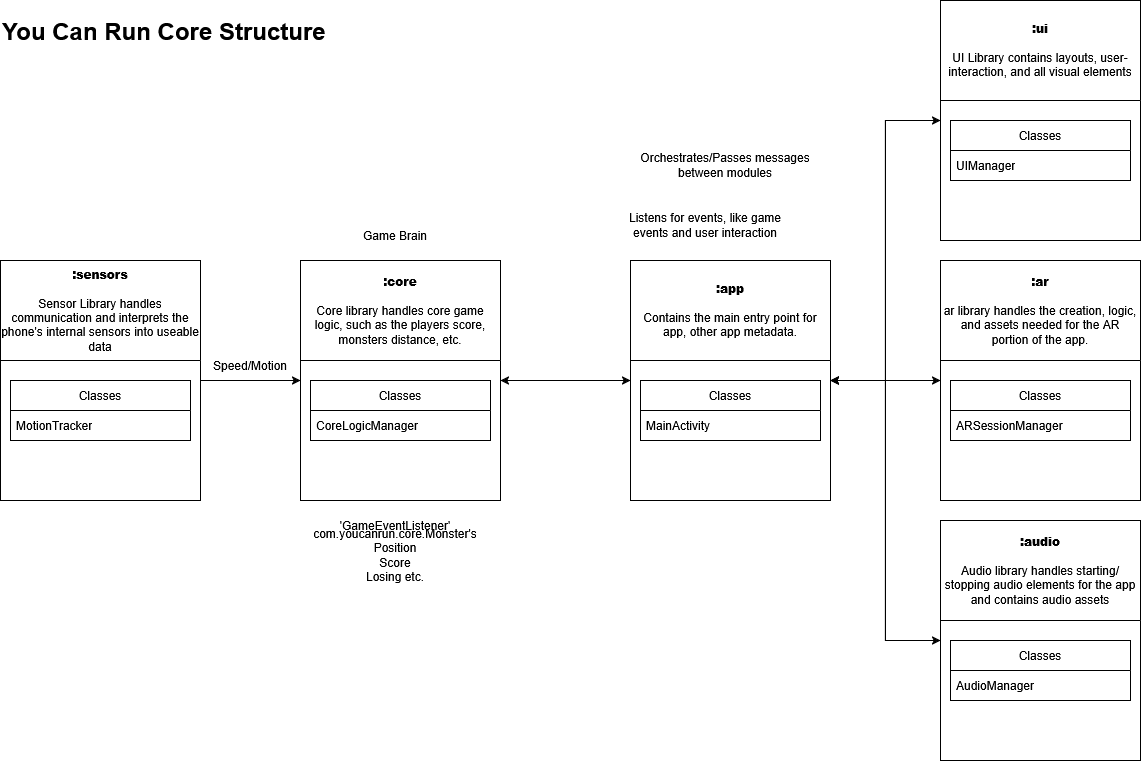

The diagram above was exported from draw.io. Its source (the exported page's mxGraphModel, read from the mxfile embedded in the PNG):
<mxGraphModel dx="2144" dy="890" grid="1" gridSize="10" guides="1" tooltips="1" connect="1" arrows="1" fold="1" page="1" pageScale="1" pageWidth="850" pageHeight="1100" math="0" shadow="0">
  <root>
    <mxCell id="0" />
    <mxCell id="1" parent="0" />
    <mxCell id="8nHcXKAZ5uG0m_UUr_Kl-44" style="edgeStyle=orthogonalEdgeStyle;rounded=0;orthogonalLoop=1;jettySize=auto;html=1;exitX=0;exitY=0.5;exitDx=0;exitDy=0;entryX=1;entryY=0.5;entryDx=0;entryDy=0;" parent="1" source="isqQ4OO7kmcKETVQ4hR7-13" target="isqQ4OO7kmcKETVQ4hR7-17" edge="1">
      <mxGeometry relative="1" as="geometry" />
    </mxCell>
    <mxCell id="isqQ4OO7kmcKETVQ4hR7-13" value="&lt;div&gt;&lt;b&gt;:ar&lt;/b&gt;&lt;/div&gt;&lt;div&gt;&lt;br&gt;&lt;/div&gt;&lt;div&gt;&lt;span style=&quot;font-weight: normal;&quot;&gt;ar library handles the creation, logic, and assets needed for the AR portion of the app.&lt;/span&gt;&lt;/div&gt;" style="swimlane;whiteSpace=wrap;html=1;startSize=100;" parent="1" vertex="1">
      <mxGeometry x="700" y="680" width="200" height="240" as="geometry" />
    </mxCell>
    <mxCell id="8nHcXKAZ5uG0m_UUr_Kl-2" value="Classes" style="swimlane;fontStyle=0;childLayout=stackLayout;horizontal=1;startSize=30;horizontalStack=0;resizeParent=1;resizeParentMax=0;resizeLast=0;collapsible=1;marginBottom=0;whiteSpace=wrap;html=1;" parent="isqQ4OO7kmcKETVQ4hR7-13" vertex="1">
      <mxGeometry x="10" y="120" width="180" height="60" as="geometry" />
    </mxCell>
    <mxCell id="8nHcXKAZ5uG0m_UUr_Kl-3" value="ARSessionManager" style="text;strokeColor=none;fillColor=none;align=left;verticalAlign=middle;spacingLeft=4;spacingRight=4;overflow=hidden;points=[[0,0.5],[1,0.5]];portConstraint=eastwest;rotatable=0;whiteSpace=wrap;html=1;" parent="8nHcXKAZ5uG0m_UUr_Kl-2" vertex="1">
      <mxGeometry y="30" width="180" height="30" as="geometry" />
    </mxCell>
    <mxCell id="8nHcXKAZ5uG0m_UUr_Kl-22" style="edgeStyle=orthogonalEdgeStyle;rounded=0;orthogonalLoop=1;jettySize=auto;html=1;entryX=0;entryY=0.5;entryDx=0;entryDy=0;" parent="1" source="isqQ4OO7kmcKETVQ4hR7-15" target="isqQ4OO7kmcKETVQ4hR7-16" edge="1">
      <mxGeometry relative="1" as="geometry" />
    </mxCell>
    <mxCell id="isqQ4OO7kmcKETVQ4hR7-15" value="&lt;div&gt;&lt;b&gt;:sensors&lt;/b&gt;&lt;/div&gt;&lt;div&gt;&lt;br&gt;&lt;/div&gt;&lt;div&gt;&lt;span style=&quot;font-weight: normal;&quot;&gt;Sensor Library handles communication and interprets the phone's internal sensors into useable data&lt;/span&gt;&lt;/div&gt;" style="swimlane;whiteSpace=wrap;html=1;startSize=100;" parent="1" vertex="1">
      <mxGeometry x="-240" y="680" width="200" height="240" as="geometry" />
    </mxCell>
    <mxCell id="8nHcXKAZ5uG0m_UUr_Kl-6" value="Classes" style="swimlane;fontStyle=0;childLayout=stackLayout;horizontal=1;startSize=30;horizontalStack=0;resizeParent=1;resizeParentMax=0;resizeLast=0;collapsible=1;marginBottom=0;whiteSpace=wrap;html=1;" parent="isqQ4OO7kmcKETVQ4hR7-15" vertex="1">
      <mxGeometry x="10" y="120" width="180" height="60" as="geometry" />
    </mxCell>
    <mxCell id="8nHcXKAZ5uG0m_UUr_Kl-7" value="MotionTracker" style="text;strokeColor=none;fillColor=none;align=left;verticalAlign=middle;spacingLeft=4;spacingRight=4;overflow=hidden;points=[[0,0.5],[1,0.5]];portConstraint=eastwest;rotatable=0;whiteSpace=wrap;html=1;" parent="8nHcXKAZ5uG0m_UUr_Kl-6" vertex="1">
      <mxGeometry y="30" width="180" height="30" as="geometry" />
    </mxCell>
    <mxCell id="8nHcXKAZ5uG0m_UUr_Kl-37" style="edgeStyle=orthogonalEdgeStyle;rounded=0;orthogonalLoop=1;jettySize=auto;html=1;entryX=0;entryY=0.5;entryDx=0;entryDy=0;" parent="1" source="isqQ4OO7kmcKETVQ4hR7-16" target="isqQ4OO7kmcKETVQ4hR7-17" edge="1">
      <mxGeometry relative="1" as="geometry" />
    </mxCell>
    <mxCell id="isqQ4OO7kmcKETVQ4hR7-16" value="&lt;div&gt;&lt;b&gt;:core&lt;/b&gt;&lt;/div&gt;&lt;div&gt;&lt;br&gt;&lt;/div&gt;&lt;div&gt;&lt;span style=&quot;font-weight: normal;&quot;&gt;Core library handles core game logic, such as the players score, monsters distance, etc.&lt;/span&gt;&lt;/div&gt;" style="swimlane;whiteSpace=wrap;html=1;startSize=100;" parent="1" vertex="1">
      <mxGeometry x="60" y="680" width="200" height="240" as="geometry" />
    </mxCell>
    <mxCell id="8nHcXKAZ5uG0m_UUr_Kl-8" value="Classes" style="swimlane;fontStyle=0;childLayout=stackLayout;horizontal=1;startSize=30;horizontalStack=0;resizeParent=1;resizeParentMax=0;resizeLast=0;collapsible=1;marginBottom=0;whiteSpace=wrap;html=1;" parent="isqQ4OO7kmcKETVQ4hR7-16" vertex="1">
      <mxGeometry x="10" y="120" width="180" height="60" as="geometry" />
    </mxCell>
    <mxCell id="8nHcXKAZ5uG0m_UUr_Kl-9" value="CoreLogicManager" style="text;strokeColor=none;fillColor=none;align=left;verticalAlign=middle;spacingLeft=4;spacingRight=4;overflow=hidden;points=[[0,0.5],[1,0.5]];portConstraint=eastwest;rotatable=0;whiteSpace=wrap;html=1;" parent="8nHcXKAZ5uG0m_UUr_Kl-8" vertex="1">
      <mxGeometry y="30" width="180" height="30" as="geometry" />
    </mxCell>
    <mxCell id="8nHcXKAZ5uG0m_UUr_Kl-38" style="edgeStyle=orthogonalEdgeStyle;rounded=0;orthogonalLoop=1;jettySize=auto;html=1;exitX=1;exitY=0.5;exitDx=0;exitDy=0;entryX=0;entryY=0.5;entryDx=0;entryDy=0;" parent="1" source="isqQ4OO7kmcKETVQ4hR7-17" target="isqQ4OO7kmcKETVQ4hR7-13" edge="1">
      <mxGeometry relative="1" as="geometry" />
    </mxCell>
    <mxCell id="8nHcXKAZ5uG0m_UUr_Kl-39" style="edgeStyle=orthogonalEdgeStyle;rounded=0;orthogonalLoop=1;jettySize=auto;html=1;entryX=0;entryY=0.5;entryDx=0;entryDy=0;" parent="1" source="isqQ4OO7kmcKETVQ4hR7-17" target="isqQ4OO7kmcKETVQ4hR7-20" edge="1">
      <mxGeometry relative="1" as="geometry" />
    </mxCell>
    <mxCell id="8nHcXKAZ5uG0m_UUr_Kl-40" style="edgeStyle=orthogonalEdgeStyle;rounded=0;orthogonalLoop=1;jettySize=auto;html=1;entryX=0;entryY=0.5;entryDx=0;entryDy=0;" parent="1" source="isqQ4OO7kmcKETVQ4hR7-17" target="isqQ4OO7kmcKETVQ4hR7-18" edge="1">
      <mxGeometry relative="1" as="geometry" />
    </mxCell>
    <mxCell id="8nHcXKAZ5uG0m_UUr_Kl-46" style="edgeStyle=orthogonalEdgeStyle;rounded=0;orthogonalLoop=1;jettySize=auto;html=1;exitX=0;exitY=0.5;exitDx=0;exitDy=0;entryX=1;entryY=0.5;entryDx=0;entryDy=0;" parent="1" source="isqQ4OO7kmcKETVQ4hR7-17" target="isqQ4OO7kmcKETVQ4hR7-16" edge="1">
      <mxGeometry relative="1" as="geometry" />
    </mxCell>
    <mxCell id="isqQ4OO7kmcKETVQ4hR7-17" value="&lt;div&gt;&lt;b&gt;:app&lt;/b&gt;&lt;/div&gt;&lt;div&gt;&lt;br&gt;&lt;/div&gt;&lt;div&gt;&lt;span style=&quot;font-weight: normal;&quot;&gt;Contains the main entry point for app, other app metadata.&lt;/span&gt;&lt;/div&gt;" style="swimlane;whiteSpace=wrap;html=1;startSize=100;" parent="1" vertex="1">
      <mxGeometry x="390" y="680" width="200" height="240" as="geometry" />
    </mxCell>
    <mxCell id="8nHcXKAZ5uG0m_UUr_Kl-10" value="Classes" style="swimlane;fontStyle=0;childLayout=stackLayout;horizontal=1;startSize=30;horizontalStack=0;resizeParent=1;resizeParentMax=0;resizeLast=0;collapsible=1;marginBottom=0;whiteSpace=wrap;html=1;" parent="isqQ4OO7kmcKETVQ4hR7-17" vertex="1">
      <mxGeometry x="10" y="120" width="180" height="60" as="geometry" />
    </mxCell>
    <mxCell id="8nHcXKAZ5uG0m_UUr_Kl-11" value="&lt;div&gt;MainActivity&lt;/div&gt;" style="text;strokeColor=none;fillColor=none;align=left;verticalAlign=middle;spacingLeft=4;spacingRight=4;overflow=hidden;points=[[0,0.5],[1,0.5]];portConstraint=eastwest;rotatable=0;whiteSpace=wrap;html=1;" parent="8nHcXKAZ5uG0m_UUr_Kl-10" vertex="1">
      <mxGeometry y="30" width="180" height="30" as="geometry" />
    </mxCell>
    <mxCell id="8nHcXKAZ5uG0m_UUr_Kl-45" style="edgeStyle=orthogonalEdgeStyle;rounded=0;orthogonalLoop=1;jettySize=auto;html=1;exitX=0;exitY=0.5;exitDx=0;exitDy=0;entryX=1;entryY=0.5;entryDx=0;entryDy=0;" parent="1" source="isqQ4OO7kmcKETVQ4hR7-18" target="isqQ4OO7kmcKETVQ4hR7-17" edge="1">
      <mxGeometry relative="1" as="geometry" />
    </mxCell>
    <mxCell id="isqQ4OO7kmcKETVQ4hR7-18" value="&lt;div&gt;&lt;b&gt;:audio&lt;/b&gt;&lt;/div&gt;&lt;div&gt;&lt;br&gt;&lt;/div&gt;&lt;div&gt;&lt;span style=&quot;font-weight: normal;&quot;&gt;Audio library handles starting/stopping audio elements for the app and contains audio assets&lt;/span&gt;&lt;/div&gt;" style="swimlane;whiteSpace=wrap;html=1;startSize=100;" parent="1" vertex="1">
      <mxGeometry x="700" y="940" width="200" height="240" as="geometry">
        <mxRectangle x="740" y="110" width="530" height="100" as="alternateBounds" />
      </mxGeometry>
    </mxCell>
    <mxCell id="8nHcXKAZ5uG0m_UUr_Kl-12" value="Classes" style="swimlane;fontStyle=0;childLayout=stackLayout;horizontal=1;startSize=30;horizontalStack=0;resizeParent=1;resizeParentMax=0;resizeLast=0;collapsible=1;marginBottom=0;whiteSpace=wrap;html=1;" parent="isqQ4OO7kmcKETVQ4hR7-18" vertex="1">
      <mxGeometry x="10" y="120" width="180" height="60" as="geometry" />
    </mxCell>
    <mxCell id="8nHcXKAZ5uG0m_UUr_Kl-13" value="AudioManager" style="text;strokeColor=none;fillColor=none;align=left;verticalAlign=middle;spacingLeft=4;spacingRight=4;overflow=hidden;points=[[0,0.5],[1,0.5]];portConstraint=eastwest;rotatable=0;whiteSpace=wrap;html=1;" parent="8nHcXKAZ5uG0m_UUr_Kl-12" vertex="1">
      <mxGeometry y="30" width="180" height="30" as="geometry" />
    </mxCell>
    <mxCell id="8nHcXKAZ5uG0m_UUr_Kl-43" style="edgeStyle=orthogonalEdgeStyle;rounded=0;orthogonalLoop=1;jettySize=auto;html=1;exitX=0;exitY=0.5;exitDx=0;exitDy=0;entryX=1;entryY=0.5;entryDx=0;entryDy=0;" parent="1" source="isqQ4OO7kmcKETVQ4hR7-20" target="isqQ4OO7kmcKETVQ4hR7-17" edge="1">
      <mxGeometry relative="1" as="geometry" />
    </mxCell>
    <mxCell id="isqQ4OO7kmcKETVQ4hR7-20" value="&lt;div&gt;&lt;b&gt;:ui&lt;/b&gt;&lt;/div&gt;&lt;div&gt;&lt;br&gt;&lt;/div&gt;&lt;div&gt;&lt;span style=&quot;font-weight: normal;&quot;&gt;UI Library contains layouts, user-interaction, and all visual elements&lt;/span&gt;&lt;/div&gt;" style="swimlane;whiteSpace=wrap;html=1;startSize=100;" parent="1" vertex="1">
      <mxGeometry x="700" y="420" width="200" height="240" as="geometry" />
    </mxCell>
    <mxCell id="8nHcXKAZ5uG0m_UUr_Kl-14" value="Classes" style="swimlane;fontStyle=0;childLayout=stackLayout;horizontal=1;startSize=30;horizontalStack=0;resizeParent=1;resizeParentMax=0;resizeLast=0;collapsible=1;marginBottom=0;whiteSpace=wrap;html=1;" parent="isqQ4OO7kmcKETVQ4hR7-20" vertex="1">
      <mxGeometry x="10" y="120" width="180" height="60" as="geometry" />
    </mxCell>
    <mxCell id="8nHcXKAZ5uG0m_UUr_Kl-15" value="UIManager" style="text;strokeColor=none;fillColor=none;align=left;verticalAlign=middle;spacingLeft=4;spacingRight=4;overflow=hidden;points=[[0,0.5],[1,0.5]];portConstraint=eastwest;rotatable=0;whiteSpace=wrap;html=1;" parent="8nHcXKAZ5uG0m_UUr_Kl-14" vertex="1">
      <mxGeometry y="30" width="180" height="30" as="geometry" />
    </mxCell>
    <mxCell id="8nHcXKAZ5uG0m_UUr_Kl-28" value="Speed/Motion" style="text;html=1;whiteSpace=wrap;strokeColor=none;fillColor=none;align=center;verticalAlign=middle;rounded=0;" parent="1" vertex="1">
      <mxGeometry x="-30" y="770" width="80" height="30" as="geometry" />
    </mxCell>
    <mxCell id="8nHcXKAZ5uG0m_UUr_Kl-42" value="&lt;h1 style=&quot;margin-top: 0px;&quot;&gt;You Can Run Core Structure&lt;/h1&gt;&lt;p&gt;&lt;br&gt;&lt;/p&gt;" style="text;html=1;whiteSpace=wrap;overflow=hidden;rounded=0;" parent="1" vertex="1">
      <mxGeometry x="-240" y="430" width="470" height="50" as="geometry" />
    </mxCell>
    <mxCell id="8nHcXKAZ5uG0m_UUr_Kl-47" value="Orchestrates/Passes messages between modules" style="text;html=1;whiteSpace=wrap;strokeColor=none;fillColor=none;align=center;verticalAlign=middle;rounded=0;" parent="1" vertex="1">
      <mxGeometry x="390" y="570" width="190" height="30" as="geometry" />
    </mxCell>
    <mxCell id="8nHcXKAZ5uG0m_UUr_Kl-48" value="Listens for events, like game events and user interaction" style="text;html=1;whiteSpace=wrap;strokeColor=none;fillColor=none;align=center;verticalAlign=middle;rounded=0;" parent="1" vertex="1">
      <mxGeometry x="380" y="630" width="170" height="30" as="geometry" />
    </mxCell>
    <mxCell id="8nHcXKAZ5uG0m_UUr_Kl-49" value="Game Brain" style="text;html=1;whiteSpace=wrap;strokeColor=none;fillColor=none;align=center;verticalAlign=middle;rounded=0;" parent="1" vertex="1">
      <mxGeometry x="100" y="640" width="110" height="30" as="geometry" />
    </mxCell>
    <mxCell id="8nHcXKAZ5uG0m_UUr_Kl-50" value="&lt;div&gt;'GameEventListener'&lt;/div&gt;" style="text;html=1;whiteSpace=wrap;strokeColor=none;fillColor=none;align=center;verticalAlign=middle;rounded=0;" parent="1" vertex="1">
      <mxGeometry x="75" y="930" width="160" height="30" as="geometry" />
    </mxCell>
    <mxCell id="8nHcXKAZ5uG0m_UUr_Kl-51" value="&lt;div&gt;com.youcanrun.core.Monster's Position&lt;/div&gt;&lt;div&gt;Score&lt;/div&gt;&lt;div&gt;Losing etc.&lt;/div&gt;" style="text;html=1;whiteSpace=wrap;strokeColor=none;fillColor=none;align=center;verticalAlign=middle;rounded=0;" parent="1" vertex="1">
      <mxGeometry x="75" y="960" width="160" height="30" as="geometry" />
    </mxCell>
  </root>
</mxGraphModel>